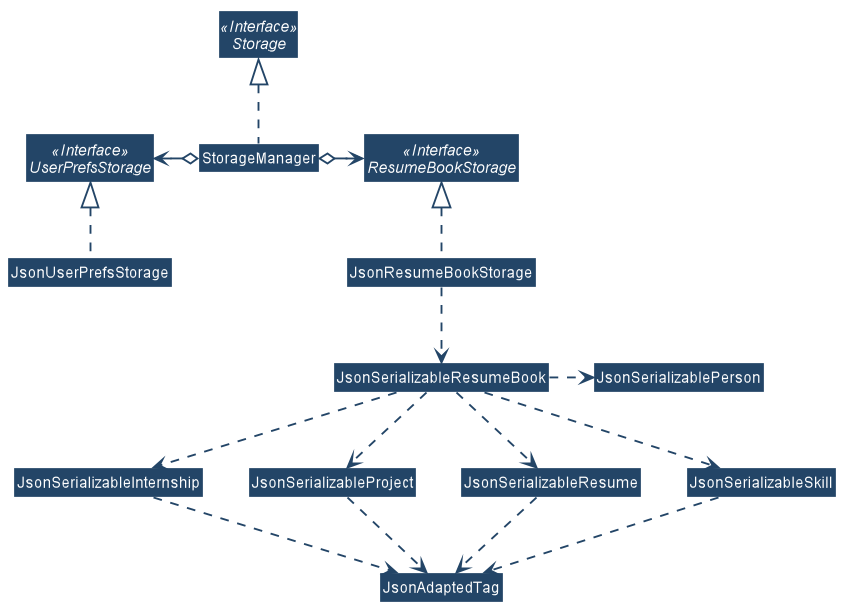

The diagram above was rendered by PlantUML. Its source (embedded in the PNG):
@startuml








skinparam BackgroundColor #DDDDDDD

skinparam Shadowing false

skinparam Class {
    FontColor #FFFFFF
    BorderThickness 1
    BorderColor #FFFFFF
    StereotypeFontColor #FFFFFF
    FontName Arial
}

skinparam Actor {
    BorderColor #000000
    Color #000000
    FontName Arial
}

skinparam Sequence {
    MessageAlign center
    BoxFontSize 15
    BoxPadding 0
    BoxFontColor #FFFFFF
    FontName Arial
}

skinparam Participant {
    FontColor #FFFFFFF
    Padding 20
}

skinparam MinClassWidth 50
skinparam ParticipantPadding 10
skinparam Shadowing false
skinparam DefaultTextAlignment center
skinparam packageStyle Rectangle

hide footbox
hide members
hide circle
skinparam arrowThickness 1.5
skinparam arrowColor #234567
skinparam classBackgroundColor #234567

Interface Storage <<Interface>>
Interface UserPrefsStorage <<Interface>>
Interface ResumeBookStorage <<Interface>>

Class StorageManager
Class JsonUserPrefsStorage
Class JsonResumeBookStorage

StorageManager .up.|> Storage
StorageManager o-left-> UserPrefsStorage
StorageManager o-> ResumeBookStorage

JsonUserPrefsStorage .up.|> UserPrefsStorage
JsonResumeBookStorage .up.|> ResumeBookStorage
JsonResumeBookStorage .down.> JsonSerializableResumeBook

JsonSerializableResumeBook .right.> JsonSerializablePerson
JsonSerializableResumeBook .down.> JsonSerializableInternship
JsonSerializableResumeBook .down.> JsonSerializableProject
JsonSerializableResumeBook .down.> JsonSerializableResume
JsonSerializableResumeBook .down.> JsonSerializableSkill

JsonSerializableInternship .down.> JsonAdaptedTag
JsonSerializableProject .down.> JsonAdaptedTag
JsonSerializableResume .down.> JsonAdaptedTag
JsonSerializableSkill .down.> JsonAdaptedTag

@enduml